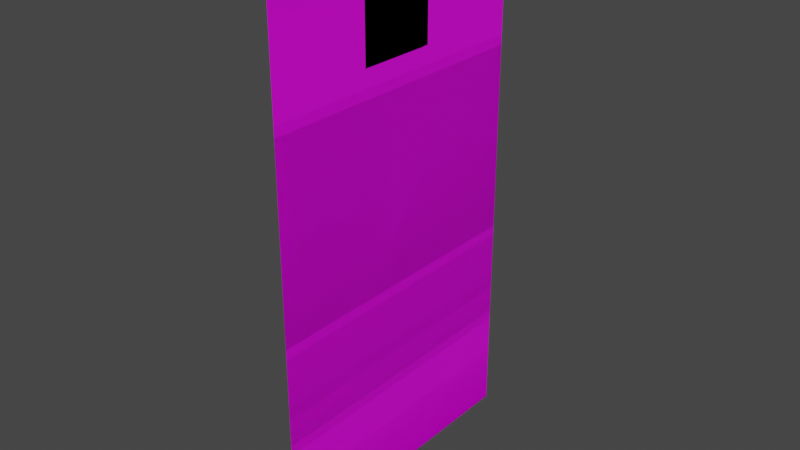 # Source: Leader_Murasame.blend  (saved by Blender 2.80.75; exported with 4.5.12 LTS)
import bpy
from mathutils import Matrix  # noqa: F401  (used for matrix-valued properties, if any)

bpy.ops.wm.read_factory_settings(use_empty=True)
scene = bpy.context.scene
scene.name = 'Scene'

# ---- collections
col_collection = bpy.data.collections.new('Collection'); scene.collection.children.link(col_collection)

# ---- images (referenced by path relative to the original .blend; pixels are not part of the script)
import os
ASSET_DIR = os.environ.get("B2B_ASSET_DIR", "")  # directory of the original .blend (textures are referenced by path, not embedded)
HERE = os.path.dirname(os.path.abspath(__file__))  # packed textures are extracted next to this script under _unpacked/

def load_image(name, relpath, width, height, colorspace="sRGB"):
    """Load a texture the original file referenced (path relative to the .blend, or extracted next to this script)."""
    p = next((c for c in (os.path.join(HERE, relpath), os.path.join(ASSET_DIR, relpath)) if relpath and os.path.exists(c)), "")
    if p:
        img = bpy.data.images.load(p, check_existing=True)
        img.name = name
    else:  # same state as the original file: an image datablock whose file is absent (Cycles renders it pink)
        img = bpy.data.images.new(name, width, height)
        img.source = "FILE"
        img.filepath = "//" + (relpath or name)
    img.colorspace_settings.name = colorspace
    return img
img_murasame_body_png_001 = load_image('Murasame Body.png.001', 'Murasame Body.png', 1024, 1024, 'sRGB')
img_murasame_expression_png = load_image('Murasame Expression.png', 'Murasame Expression.png', 1024, 1024, 'sRGB')

# ---- materials (node trees are filled in below, after node groups)
mat_murasame_body = bpy.data.materials.new('Murasame Body')
mat_murasame_expression = bpy.data.materials.new('Murasame Expression')

# ---- material node trees
mat_murasame_body.use_nodes = True; mat_murasame_body.node_tree.nodes.clear()
_N = mat_murasame_body.node_tree.nodes; _L = mat_murasame_body.node_tree.links
n0 = _N.new('ShaderNodeOutputMaterial'); n0.name = 'Material Output'; n0.location = (300, 300)
n1 = _N.new('ShaderNodeBsdfPrincipled'); n1.name = 'Principled BSDF'; n1.location = (10, 300)
n1.distribution = 'GGX'
n1.subsurface_method = 'BURLEY'
n1.inputs[3].default_value = 1.45
n1.inputs[27].default_value = (0.0, 0.0, 0.0, 1.0)
n1.inputs[28].default_value = 1.0
n2 = _N.new('ShaderNodeTexImage'); n2.name = 'Image Texture'; n2.location = (-280, 265)
n2.image = img_murasame_body_png_001
_L.new(n1.outputs[0], n0.inputs[0])
_L.new(n2.outputs[0], n1.inputs[0])
_L.new(n2.outputs[1], n1.inputs[4])
n0.is_active_output = True
mat_murasame_expression.use_nodes = True; mat_murasame_expression.node_tree.nodes.clear()
_N = mat_murasame_expression.node_tree.nodes; _L = mat_murasame_expression.node_tree.links
n0 = _N.new('ShaderNodeOutputMaterial'); n0.name = 'Material Output'; n0.location = (300, 300)
n1 = _N.new('ShaderNodeBsdfPrincipled'); n1.name = 'Principled BSDF'; n1.location = (10, 300)
n1.distribution = 'GGX'
n1.subsurface_method = 'BURLEY'
n1.inputs[3].default_value = 1.45
n1.inputs[27].default_value = (0.0, 0.0, 0.0, 1.0)
n1.inputs[28].default_value = 1.0
n2 = _N.new('ShaderNodeTexImage'); n2.name = 'Image Texture'; n2.location = (-280, 265)
n2.image = img_murasame_expression_png
_L.new(n1.outputs[0], n0.inputs[0])
_L.new(n2.outputs[0], n1.inputs[0])
_L.new(n2.outputs[1], n1.inputs[4])
n0.is_active_output = True

# ---- world
world_world = bpy.data.worlds.new('World'); scene.world = world_world
world_world.use_nodes = True; world_world.node_tree.nodes.clear()
_N = world_world.node_tree.nodes; _L = world_world.node_tree.links
n0 = _N.new('ShaderNodeOutputWorld'); n0.name = 'World Output'; n0.location = (300, 300)
n1 = _N.new('ShaderNodeBackground'); n1.name = 'Background'; n1.location = (10, 300)
n1.inputs[0].default_value = (0.05088, 0.05088, 0.05088, 1.0)
_L.new(n1.outputs[0], n0.inputs[0])
n0.is_active_output = True
world_world.color = (0.05088, 0.05088, 0.05088)
world_world.use_sun_shadow = False
world_world.sun_shadow_jitter_overblur = 0.0

# ---- meshes
me_plane = bpy.data.meshes.new('Plane')
me_plane.from_pydata([(3.06e-06, -38.5, 140.0), (-3.06e-06, -38.5, 0.0), (3.06e-06, 38.5, 140.0), (-3.06e-06, 38.5, 0.0)], [], [(1, 2, 0), (1, 3, 2)])
_uv = me_plane.uv_layers.new(name='UVMap')
_uv.uv.foreach_set('vector', [1.49e-08, 0.28, 0.396, 1.0, -1.49e-08, 1.0, 1.49e-08, 0.28, 0.396, 0.28, 0.396, 1.0])
me_plane.materials.append(mat_murasame_body)
me_plane.use_remesh_preserve_volume = False
me_plane.use_remesh_preserve_attributes = False
me_plane.use_mirror_vertex_groups = False
me_plane.update()
me_plane_001 = bpy.data.meshes.new('Plane.001')
me_plane_001.from_pydata([(0.0001611, -38.5, 140.0), (-3.06e-06, -38.5, 3.453e-12), (0.0001611, 38.5, 140.0), (-3.06e-06, 38.5, 3.453e-12)], [], [(1, 2, 0), (1, 3, 2)])
_uv = me_plane_001.uv_layers.new(name='UVMap')
_uv.uv.foreach_set('vector', [0.5, 0.28, 0.896, 1.0, 0.5, 1.0, 0.5, 0.28, 0.896, 0.28, 0.896, 1.0])
me_plane_001.materials.append(mat_murasame_body)
me_plane_001.use_remesh_preserve_volume = False
me_plane_001.use_remesh_preserve_attributes = False
me_plane_001.use_mirror_vertex_groups = False
me_plane_001.update()
me_plane_002 = bpy.data.meshes.new('Plane.002')
me_plane_002.from_pydata([(0.0001611, -38.5, 140.0), (-3.06e-06, -38.5, 3.453e-12), (0.0001611, 38.5, 140.0), (-3.06e-06, 38.5, 3.453e-12)], [], [(1, 2, 0), (1, 3, 2)])
_uv = me_plane_002.uv_layers.new(name='UVMap')
_uv.uv.foreach_set('vector', [-1.49e-08, 0.396, 0.72, -2.98e-08, 0.72, 0.396, -1.49e-08, 0.396, -1.49e-08, -2.98e-08, 0.72, -2.98e-08])
me_plane_002.materials.append(mat_murasame_body)
me_plane_002.use_remesh_preserve_volume = False
me_plane_002.use_remesh_preserve_attributes = False
me_plane_002.use_mirror_vertex_groups = False
me_plane_002.update()
me_plane_003 = bpy.data.meshes.new('Plane.003')
me_plane_003.from_pydata([(0.01, -11.28, 130.7), (0.01, -11.28, 111.2), (0.01, 8.164, 130.7), (0.01, 8.164, 111.2)], [], [(1, 2, 0), (1, 3, 2)])
_uv = me_plane_003.uv_layers.new(name='UVMap')
_uv.uv.foreach_set('vector', [0.2, 0.8, 0.4, 1.0, 0.2, 1.0, 0.2, 0.8, 0.4, 0.8, 0.4, 1.0])
me_plane_003.materials.append(mat_murasame_expression)
me_plane_003.use_remesh_preserve_volume = False
me_plane_003.use_remesh_preserve_attributes = False
me_plane_003.use_mirror_vertex_groups = False
me_plane_003.update()
me_plane_004 = bpy.data.meshes.new('Plane.004')
me_plane_004.from_pydata([(0.01, -11.28, 130.7), (0.01, -11.28, 111.2), (0.01, 8.164, 130.7), (0.01, 8.164, 111.2)], [], [(1, 2, 0), (1, 3, 2)])
_uv = me_plane_004.uv_layers.new(name='UVMap')
_uv.uv.foreach_set('vector', [-1.49e-08, 0.8, 0.2, 1.0, 1.49e-08, 1.0, -1.49e-08, 0.8, 0.2, 0.8, 0.2, 1.0])
me_plane_004.materials.append(mat_murasame_expression)
me_plane_004.use_remesh_preserve_volume = False
me_plane_004.use_remesh_preserve_attributes = False
me_plane_004.use_mirror_vertex_groups = False
me_plane_004.update()
me_plane_005 = bpy.data.meshes.new('Plane.005')
me_plane_005.from_pydata([(0.01, -11.28, 130.7), (0.01, -11.28, 111.2), (0.01, 8.164, 130.7), (0.01, 8.164, 111.2)], [], [(1, 2, 0), (1, 3, 2)])
_uv = me_plane_005.uv_layers.new(name='UVMap')
_uv.uv.foreach_set('vector', [0.4, 0.8, 0.6, 1.0, 0.4, 1.0, 0.4, 0.8, 0.6, 0.8, 0.6, 1.0])
me_plane_005.materials.append(mat_murasame_expression)
me_plane_005.use_remesh_preserve_volume = False
me_plane_005.use_remesh_preserve_attributes = False
me_plane_005.use_mirror_vertex_groups = False
me_plane_005.update()
me_plane_006 = bpy.data.meshes.new('Plane.006')
me_plane_006.from_pydata([(0.01, -9.793, 130.8), (0.01, -9.793, 111.3), (0.01, 9.651, 130.8), (0.01, 9.651, 111.3)], [], [(1, 2, 0), (1, 3, 2)])
_uv = me_plane_006.uv_layers.new(name='UVMap')
_uv.uv.foreach_set('vector', [0.6, 0.8, 0.8, 1.0, 0.6, 1.0, 0.6, 0.8, 0.8, 0.8, 0.8, 1.0])
me_plane_006.materials.append(mat_murasame_expression)
me_plane_006.use_remesh_preserve_volume = False
me_plane_006.use_remesh_preserve_attributes = False
me_plane_006.use_mirror_vertex_groups = False
me_plane_006.update()
me_plane_007 = bpy.data.meshes.new('Plane.007')
me_plane_007.from_pydata([(0.01, -11.28, 130.7), (0.01, -11.28, 111.2), (0.01, 8.164, 130.7), (0.01, 8.164, 111.2)], [], [(1, 2, 0), (1, 3, 2)])
_uv = me_plane_007.uv_layers.new(name='UVMap')
_uv.uv.foreach_set('vector', [0.2, 0.6, 0.4, 0.8, 0.2, 0.8, 0.2, 0.6, 0.4, 0.6, 0.4, 0.8])
me_plane_007.materials.append(mat_murasame_expression)
me_plane_007.use_remesh_preserve_volume = False
me_plane_007.use_remesh_preserve_attributes = False
me_plane_007.use_mirror_vertex_groups = False
me_plane_007.update()
me_plane_008 = bpy.data.meshes.new('Plane.008')
me_plane_008.from_pydata([(0.01, -11.28, 130.7), (0.01, -11.28, 111.2), (0.01, 8.164, 130.7), (0.01, 8.164, 111.2)], [], [(1, 2, 0), (1, 3, 2)])
_uv = me_plane_008.uv_layers.new(name='UVMap')
_uv.uv.foreach_set('vector', [0.4, 0.6, 0.6, 0.8, 0.4, 0.8, 0.4, 0.6, 0.6, 0.6, 0.6, 0.8])
me_plane_008.materials.append(mat_murasame_expression)
me_plane_008.use_remesh_preserve_volume = False
me_plane_008.use_remesh_preserve_attributes = False
me_plane_008.use_mirror_vertex_groups = False
me_plane_008.update()
me_plane_009 = bpy.data.meshes.new('Plane.009')
me_plane_009.from_pydata([(0.01, -11.28, 130.7), (0.01, -11.28, 111.2), (0.01, 8.164, 130.7), (0.01, 8.164, 111.2)], [], [(1, 2, 0), (1, 3, 2)])
_uv = me_plane_009.uv_layers.new(name='UVMap')
_uv.uv.foreach_set('vector', [0.2, 0.4, 0.4, 0.6, 0.2, 0.6, 0.2, 0.4, 0.4, 0.4, 0.4, 0.6])
me_plane_009.materials.append(mat_murasame_expression)
me_plane_009.use_remesh_preserve_volume = False
me_plane_009.use_remesh_preserve_attributes = False
me_plane_009.use_mirror_vertex_groups = False
me_plane_009.update()
me_plane_010 = bpy.data.meshes.new('Plane.010')
me_plane_010.from_pydata([(0.01, -9.793, 130.8), (0.01, -9.793, 111.3), (0.01, 9.651, 130.8), (0.01, 9.651, 111.3)], [], [(1, 2, 0), (1, 3, 2)])
_uv = me_plane_010.uv_layers.new(name='UVMap')
_uv.uv.foreach_set('vector', [0.6, 0.4, 0.8, 0.6, 0.6, 0.6, 0.6, 0.4, 0.8, 0.4, 0.8, 0.6])
me_plane_010.materials.append(mat_murasame_expression)
me_plane_010.use_remesh_preserve_volume = False
me_plane_010.use_remesh_preserve_attributes = False
me_plane_010.use_mirror_vertex_groups = False
me_plane_010.update()
me_plane_012 = bpy.data.meshes.new('Plane.012')
me_plane_012.from_pydata([(0.01, -11.28, 130.7), (0.01, -11.28, 111.2), (0.01, 8.164, 130.7), (0.01, 8.164, 111.2)], [], [(1, 2, 0), (1, 3, 2)])
_uv = me_plane_012.uv_layers.new(name='UVMap')
_uv.uv.foreach_set('vector', [-1.49e-08, 0.6, 0.2, 0.8, 1.49e-08, 0.8, -1.49e-08, 0.6, 0.2, 0.6, 0.2, 0.8])
me_plane_012.materials.append(mat_murasame_expression)
me_plane_012.use_remesh_preserve_volume = False
me_plane_012.use_remesh_preserve_attributes = False
me_plane_012.use_mirror_vertex_groups = False
me_plane_012.update()
me_plane_014 = bpy.data.meshes.new('Plane.014')
me_plane_014.from_pydata([(0.01, -11.28, 130.7), (0.01, -11.28, 111.2), (0.01, 8.164, 130.7), (0.01, 8.164, 111.2)], [], [(1, 2, 0), (1, 3, 2)])
_uv = me_plane_014.uv_layers.new(name='UVMap')
_uv.uv.foreach_set('vector', [-1.49e-08, 0.4, 0.2, 0.6, 1.49e-08, 0.6, -1.49e-08, 0.4, 0.2, 0.4, 0.2, 0.6])
me_plane_014.materials.append(mat_murasame_expression)
me_plane_014.use_remesh_preserve_volume = False
me_plane_014.use_remesh_preserve_attributes = False
me_plane_014.use_mirror_vertex_groups = False
me_plane_014.update()
me_plane_015 = bpy.data.meshes.new('Plane.015')
me_plane_015.from_pydata([(0.01, -11.28, 130.7), (0.01, -11.28, 111.2), (0.01, 8.164, 130.7), (0.01, 8.164, 111.2)], [], [(1, 2, 0), (1, 3, 2)])
_uv = me_plane_015.uv_layers.new(name='UVMap')
_uv.uv.foreach_set('vector', [0.4, 0.4, 0.6, 0.6, 0.4, 0.6, 0.4, 0.4, 0.6, 0.4, 0.6, 0.6])
me_plane_015.materials.append(mat_murasame_expression)
me_plane_015.use_remesh_preserve_volume = False
me_plane_015.use_remesh_preserve_attributes = False
me_plane_015.use_mirror_vertex_groups = False
me_plane_015.update()
me_plane_016 = bpy.data.meshes.new('Plane.016')
me_plane_016.from_pydata([(0.01, -11.28, 130.7), (0.01, -11.28, 111.2), (0.01, 8.164, 130.7), (0.01, 8.164, 111.2)], [], [(1, 2, 0), (1, 3, 2)])
_uv = me_plane_016.uv_layers.new(name='UVMap')
_uv.uv.foreach_set('vector', [-1.49e-08, 0.2, 0.2, 0.4, 1.49e-08, 0.4, -1.49e-08, 0.2, 0.2, 0.2, 0.2, 0.4])
me_plane_016.materials.append(mat_murasame_expression)
me_plane_016.use_remesh_preserve_volume = False
me_plane_016.use_remesh_preserve_attributes = False
me_plane_016.use_mirror_vertex_groups = False
me_plane_016.update()
me_plane_017 = bpy.data.meshes.new('Plane.017')
me_plane_017.from_pydata([(0.01, -11.28, 130.7), (0.01, -11.28, 111.2), (0.01, 8.164, 130.7), (0.01, 8.164, 111.2)], [], [(1, 2, 0), (1, 3, 2)])
_uv = me_plane_017.uv_layers.new(name='UVMap')
_uv.uv.foreach_set('vector', [0.2, 0.2, 0.4, 0.4, 0.2, 0.4, 0.2, 0.2, 0.4, 0.2, 0.4, 0.4])
me_plane_017.materials.append(mat_murasame_expression)
me_plane_017.use_remesh_preserve_volume = False
me_plane_017.use_remesh_preserve_attributes = False
me_plane_017.use_mirror_vertex_groups = False
me_plane_017.update()
me_plane_018 = bpy.data.meshes.new('Plane.018')
me_plane_018.from_pydata([(0.01, -11.28, 130.7), (0.01, -11.28, 111.2), (0.01, 8.164, 130.7), (0.01, 8.164, 111.2)], [], [(1, 2, 0), (1, 3, 2)])
_uv = me_plane_018.uv_layers.new(name='UVMap')
_uv.uv.foreach_set('vector', [0.4, 0.2, 0.6, 0.4, 0.4, 0.4, 0.4, 0.2, 0.6, 0.2, 0.6, 0.4])
me_plane_018.materials.append(mat_murasame_expression)
me_plane_018.use_remesh_preserve_volume = False
me_plane_018.use_remesh_preserve_attributes = False
me_plane_018.use_mirror_vertex_groups = False
me_plane_018.update()
me_plane_019 = bpy.data.meshes.new('Plane.019')
me_plane_019.from_pydata([(0.01, -11.28, 130.7), (0.01, -11.28, 111.2), (0.01, 8.164, 130.7), (0.01, 8.164, 111.2)], [], [(1, 2, 0), (1, 3, 2)])
_uv = me_plane_019.uv_layers.new(name='UVMap')
_uv.uv.foreach_set('vector', [-1.49e-08, 5.96e-08, 0.2, 0.2, 1.49e-08, 0.2, -1.49e-08, 5.96e-08, 0.2, 0.0, 0.2, 0.2])
me_plane_019.materials.append(mat_murasame_expression)
me_plane_019.use_remesh_preserve_volume = False
me_plane_019.use_remesh_preserve_attributes = False
me_plane_019.use_mirror_vertex_groups = False
me_plane_019.update()
me_plane_020 = bpy.data.meshes.new('Plane.020')
me_plane_020.from_pydata([(0.01, -11.28, 130.7), (0.01, -11.28, 111.2), (0.01, 8.164, 130.7), (0.01, 8.164, 111.2)], [], [(1, 2, 0), (1, 3, 2)])
_uv = me_plane_020.uv_layers.new(name='UVMap')
_uv.uv.foreach_set('vector', [0.2, 5.96e-08, 0.4, 0.2, 0.2, 0.2, 0.2, 5.96e-08, 0.4, -3.278e-07, 0.4, 0.2])
me_plane_020.materials.append(mat_murasame_expression)
me_plane_020.use_remesh_preserve_volume = False
me_plane_020.use_remesh_preserve_attributes = False
me_plane_020.use_mirror_vertex_groups = False
me_plane_020.update()
me_plane_021 = bpy.data.meshes.new('Plane.021')
me_plane_021.from_pydata([(0.01, -11.28, 130.7), (0.01, -11.28, 111.2), (0.01, 8.164, 130.7), (0.01, 8.164, 111.2)], [], [(1, 2, 0), (1, 3, 2)])
_uv = me_plane_021.uv_layers.new(name='UVMap')
_uv.uv.foreach_set('vector', [0.4, 5.96e-08, 0.6, 0.2, 0.4, 0.2, 0.4, 5.96e-08, 0.6, 0.0, 0.6, 0.2])
me_plane_021.materials.append(mat_murasame_expression)
me_plane_021.use_remesh_preserve_volume = False
me_plane_021.use_remesh_preserve_attributes = False
me_plane_021.use_mirror_vertex_groups = False
me_plane_021.update()
me_plane_023 = bpy.data.meshes.new('Plane.023')
me_plane_023.from_pydata([(0.01, -9.793, 130.8), (0.01, -9.793, 111.3), (0.01, 9.651, 130.8), (0.01, 9.651, 111.3)], [], [(1, 2, 0), (1, 3, 2)])
_uv = me_plane_023.uv_layers.new(name='UVMap')
_uv.uv.foreach_set('vector', [0.8, 0.8, 1.0, 1.0, 0.8, 1.0, 0.8, 0.8, 1.0, 0.8, 1.0, 1.0])
me_plane_023.materials.append(mat_murasame_expression)
me_plane_023.use_remesh_preserve_volume = False
me_plane_023.use_remesh_preserve_attributes = False
me_plane_023.use_mirror_vertex_groups = False
me_plane_023.update()
me_plane_024 = bpy.data.meshes.new('Plane.024')
me_plane_024.from_pydata([(0.01, -9.793, 130.8), (0.01, -9.793, 111.3), (0.01, 9.651, 130.8), (0.01, 9.651, 111.3)], [], [(1, 2, 0), (1, 3, 2)])
_uv = me_plane_024.uv_layers.new(name='UVMap')
_uv.uv.foreach_set('vector', [0.6, 0.6, 0.8, 0.8, 0.6, 0.8, 0.6, 0.6, 0.8, 0.6, 0.8, 0.8])
me_plane_024.materials.append(mat_murasame_expression)
me_plane_024.use_remesh_preserve_volume = False
me_plane_024.use_remesh_preserve_attributes = False
me_plane_024.use_mirror_vertex_groups = False
me_plane_024.update()
me_plane_025 = bpy.data.meshes.new('Plane.025')
me_plane_025.from_pydata([(0.01, -9.793, 130.8), (0.01, -9.793, 111.3), (0.01, 9.651, 130.8), (0.01, 9.651, 111.3)], [], [(1, 2, 0), (1, 3, 2)])
_uv = me_plane_025.uv_layers.new(name='UVMap')
_uv.uv.foreach_set('vector', [0.8, 0.6, 1.0, 0.8, 0.8, 0.8, 0.8, 0.6, 1.0, 0.6, 1.0, 0.8])
me_plane_025.materials.append(mat_murasame_expression)
me_plane_025.use_remesh_preserve_volume = False
me_plane_025.use_remesh_preserve_attributes = False
me_plane_025.use_mirror_vertex_groups = False
me_plane_025.update()
me_plane_026 = bpy.data.meshes.new('Plane.026')
me_plane_026.from_pydata([(0.01, -9.793, 130.8), (0.01, -9.793, 111.3), (0.01, 9.651, 130.8), (0.01, 9.651, 111.3)], [], [(1, 2, 0), (1, 3, 2)])
_uv = me_plane_026.uv_layers.new(name='UVMap')
_uv.uv.foreach_set('vector', [0.8, 0.4, 1.0, 0.6, 0.8, 0.6, 0.8, 0.4, 1.0, 0.4, 1.0, 0.6])
me_plane_026.materials.append(mat_murasame_expression)
me_plane_026.use_remesh_preserve_volume = False
me_plane_026.use_remesh_preserve_attributes = False
me_plane_026.use_mirror_vertex_groups = False
me_plane_026.update()
me_plane_027 = bpy.data.meshes.new('Plane.027')
me_plane_027.from_pydata([(0.01, -9.793, 130.8), (0.01, -9.793, 111.3), (0.01, 9.651, 130.8), (0.01, 9.651, 111.3)], [], [(1, 2, 0), (1, 3, 2)])
_uv = me_plane_027.uv_layers.new(name='UVMap')
_uv.uv.foreach_set('vector', [0.6, 0.2, 0.8, 0.4, 0.6, 0.4, 0.6, 0.2, 0.8, 0.2, 0.8, 0.4])
me_plane_027.materials.append(mat_murasame_expression)
me_plane_027.use_remesh_preserve_volume = False
me_plane_027.use_remesh_preserve_attributes = False
me_plane_027.use_mirror_vertex_groups = False
me_plane_027.update()
me_plane_028 = bpy.data.meshes.new('Plane.028')
me_plane_028.from_pydata([(0.01, -9.793, 130.8), (0.01, -9.793, 111.3), (0.01, 9.651, 130.8), (0.01, 9.651, 111.3)], [], [(1, 2, 0), (1, 3, 2)])
_uv = me_plane_028.uv_layers.new(name='UVMap')
_uv.uv.foreach_set('vector', [0.8, 0.2, 1.0, 0.4, 0.8, 0.4, 0.8, 0.2, 1.0, 0.2, 1.0, 0.4])
me_plane_028.materials.append(mat_murasame_expression)
me_plane_028.use_remesh_preserve_volume = False
me_plane_028.use_remesh_preserve_attributes = False
me_plane_028.use_mirror_vertex_groups = False
me_plane_028.update()
me_plane_029 = bpy.data.meshes.new('Plane.029')
me_plane_029.from_pydata([(0.01, -9.793, 130.8), (0.01, -9.793, 111.3), (0.01, 9.651, 130.8), (0.01, 9.651, 111.3)], [], [(1, 2, 0), (1, 3, 2)])
_uv = me_plane_029.uv_layers.new(name='UVMap')
_uv.uv.foreach_set('vector', [0.6, 5.96e-08, 0.8, 0.2, 0.6, 0.2, 0.6, 5.96e-08, 0.8, 0.0, 0.8, 0.2])
me_plane_029.materials.append(mat_murasame_expression)
me_plane_029.use_remesh_preserve_volume = False
me_plane_029.use_remesh_preserve_attributes = False
me_plane_029.use_mirror_vertex_groups = False
me_plane_029.update()
me_plane_030 = bpy.data.meshes.new('Plane.030')
me_plane_030.from_pydata([(0.01, -9.793, 130.8), (0.01, -9.793, 111.3), (0.01, 9.651, 130.8), (0.01, 9.651, 111.3)], [], [(1, 2, 0), (1, 3, 2)])
_uv = me_plane_030.uv_layers.new(name='UVMap')
_uv.uv.foreach_set('vector', [0.8, 5.96e-08, 1.0, 0.2, 0.8, 0.2, 0.8, 5.96e-08, 1.0, 0.0, 1.0, 0.2])
me_plane_030.materials.append(mat_murasame_expression)
me_plane_030.use_remesh_preserve_volume = False
me_plane_030.use_remesh_preserve_attributes = False
me_plane_030.use_mirror_vertex_groups = False
me_plane_030.update()
arm_armature = bpy.data.armatures.new('Armature')  # bones are not reproduced

# ---- objects
ob_armature = bpy.data.objects.new('Armature', arm_armature)
ob_body_1 = bpy.data.objects.new('Body 1', me_plane)
ob_body_2 = bpy.data.objects.new('Body 2', me_plane_001)
ob_body_3 = bpy.data.objects.new('Body 3', me_plane_002)
ob_exp01 = bpy.data.objects.new('EXP01', me_plane_003)
ob_exp00 = bpy.data.objects.new('EXP00', me_plane_004)
ob_exp02 = bpy.data.objects.new('EXP02', me_plane_005)
ob_exp03 = bpy.data.objects.new('EXP03', me_plane_006)
ob_exp11 = bpy.data.objects.new('EXP11', me_plane_007)
ob_exp12 = bpy.data.objects.new('EXP12', me_plane_008)
ob_exp21 = bpy.data.objects.new('EXP21', me_plane_009)
ob_exp23 = bpy.data.objects.new('EXP23', me_plane_010)
ob_exp10 = bpy.data.objects.new('EXP10', me_plane_012)
ob_exp20 = bpy.data.objects.new('EXP20', me_plane_014)
ob_exp22 = bpy.data.objects.new('EXP22', me_plane_015)
ob_exp30 = bpy.data.objects.new('EXP30', me_plane_016)
ob_exp31 = bpy.data.objects.new('EXP31', me_plane_017)
ob_exp32 = bpy.data.objects.new('EXP32', me_plane_018)
ob_exp40 = bpy.data.objects.new('EXP40', me_plane_019)
ob_exp41 = bpy.data.objects.new('EXP41', me_plane_020)
ob_exp42 = bpy.data.objects.new('EXP42', me_plane_021)
ob_exp04 = bpy.data.objects.new('EXP04', me_plane_023)
ob_exp13 = bpy.data.objects.new('EXP13', me_plane_024)
ob_exp14 = bpy.data.objects.new('EXP14', me_plane_025)
ob_exp24 = bpy.data.objects.new('EXP24', me_plane_026)
ob_exp33 = bpy.data.objects.new('EXP33', me_plane_027)
ob_exp34 = bpy.data.objects.new('EXP34', me_plane_028)
ob_exp43 = bpy.data.objects.new('EXP43', me_plane_029)
ob_exp44 = bpy.data.objects.new('EXP44', me_plane_030)

# ---- transforms, parenting, visibility, modifiers, constraints
ob_armature.location = (0.0, 0.0, 0.0)
ob_armature.lineart.crease_threshold = 0.0
ob_body_1.parent = ob_armature
ob_body_1.location = (0.0, 0.0, 0.0)
ob_body_1.lineart.crease_threshold = 0.0
_vg = ob_body_1.vertex_groups.new(name='Body 1')
_vg.add([0, 1, 2, 3], 1.0, 'REPLACE')
_m = ob_body_1.modifiers.new('Armature', 'ARMATURE')
_m.object = ob_armature
ob_body_2.parent = ob_armature
ob_body_2.location = (0.0, 0.0, 0.0)
ob_body_2.lineart.crease_threshold = 0.0
_vg = ob_body_2.vertex_groups.new(name='Body 2')
_vg.add([0, 1, 2, 3], 1.0, 'REPLACE')
_m = ob_body_2.modifiers.new('Armature', 'ARMATURE')
_m.object = ob_armature
ob_body_3.parent = ob_armature
ob_body_3.location = (0.0, 0.0, 0.0)
ob_body_3.lineart.crease_threshold = 0.0
_vg = ob_body_3.vertex_groups.new(name='Body 3')
_vg.add([0, 1, 2, 3], 1.0, 'REPLACE')
_m = ob_body_3.modifiers.new('Armature', 'ARMATURE')
_m.object = ob_armature
ob_exp01.parent = ob_armature
ob_exp01.location = (0.0, 0.0, 0.0)
ob_exp01.lineart.crease_threshold = 0.0
_vg = ob_exp01.vertex_groups.new(name='Face01')
_vg.add([0, 1, 2, 3], 1.0, 'REPLACE')
_m = ob_exp01.modifiers.new('Armature', 'ARMATURE')
_m.object = ob_armature
ob_exp00.parent = ob_armature
ob_exp00.location = (0.0, 0.0, 0.0)
ob_exp00.lineart.crease_threshold = 0.0
_vg = ob_exp00.vertex_groups.new(name='Face00')
_vg.add([0, 1, 2, 3], 1.0, 'REPLACE')
_m = ob_exp00.modifiers.new('Armature', 'ARMATURE')
_m.object = ob_armature
ob_exp02.parent = ob_armature
ob_exp02.location = (0.0, 0.0, 0.0)
ob_exp02.lineart.crease_threshold = 0.0
_vg = ob_exp02.vertex_groups.new(name='Face02')
_vg.add([0, 1, 2, 3], 1.0, 'REPLACE')
_m = ob_exp02.modifiers.new('Armature', 'ARMATURE')
_m.object = ob_armature
ob_exp03.parent = ob_armature
ob_exp03.location = (0.0, 0.0, 0.0)
ob_exp03.lineart.crease_threshold = 0.0
_vg = ob_exp03.vertex_groups.new(name='Face03')
_vg.add([0, 1, 2, 3], 1.0, 'REPLACE')
_m = ob_exp03.modifiers.new('Armature', 'ARMATURE')
_m.object = ob_armature
ob_exp11.parent = ob_armature
ob_exp11.location = (0.0, 0.0, 0.0)
ob_exp11.lineart.crease_threshold = 0.0
_vg = ob_exp11.vertex_groups.new(name='Face11')
_vg.add([0, 1, 2, 3], 1.0, 'REPLACE')
_m = ob_exp11.modifiers.new('Armature', 'ARMATURE')
_m.object = ob_armature
ob_exp12.parent = ob_armature
ob_exp12.location = (0.0, 0.0, 0.0)
ob_exp12.lineart.crease_threshold = 0.0
_vg = ob_exp12.vertex_groups.new(name='Face12')
_vg.add([0, 1, 2, 3], 1.0, 'REPLACE')
_m = ob_exp12.modifiers.new('Armature', 'ARMATURE')
_m.object = ob_armature
ob_exp21.parent = ob_armature
ob_exp21.location = (0.0, 0.0, 0.0)
ob_exp21.lineart.crease_threshold = 0.0
_vg = ob_exp21.vertex_groups.new(name='Face21')
_vg.add([0, 1, 2, 3], 1.0, 'REPLACE')
_m = ob_exp21.modifiers.new('Armature', 'ARMATURE')
_m.object = ob_armature
ob_exp23.parent = ob_armature
ob_exp23.location = (0.0, 0.0, 0.0)
ob_exp23.lineart.crease_threshold = 0.0
_vg = ob_exp23.vertex_groups.new(name='Face23')
_vg.add([0, 1, 2, 3], 1.0, 'REPLACE')
_m = ob_exp23.modifiers.new('Armature', 'ARMATURE')
_m.object = ob_armature
ob_exp10.parent = ob_armature
ob_exp10.location = (0.0, 0.0, 0.0)
ob_exp10.lineart.crease_threshold = 0.0
_vg = ob_exp10.vertex_groups.new(name='Face10')
_vg.add([0, 1, 2, 3], 1.0, 'REPLACE')
_m = ob_exp10.modifiers.new('Armature', 'ARMATURE')
_m.object = ob_armature
ob_exp20.parent = ob_armature
ob_exp20.location = (0.0, 0.0, 0.0)
ob_exp20.lineart.crease_threshold = 0.0
_vg = ob_exp20.vertex_groups.new(name='Face20')
_vg.add([0, 1, 2, 3], 1.0, 'REPLACE')
_m = ob_exp20.modifiers.new('Armature', 'ARMATURE')
_m.object = ob_armature
ob_exp22.parent = ob_armature
ob_exp22.location = (0.0, 0.0, 0.0)
ob_exp22.lineart.crease_threshold = 0.0
_vg = ob_exp22.vertex_groups.new(name='Face22')
_vg.add([0, 1, 2, 3], 1.0, 'REPLACE')
_m = ob_exp22.modifiers.new('Armature', 'ARMATURE')
_m.object = ob_armature
ob_exp30.parent = ob_armature
ob_exp30.location = (0.0, 0.0, 0.0)
ob_exp30.lineart.crease_threshold = 0.0
_vg = ob_exp30.vertex_groups.new(name='Face30')
_vg.add([0, 1, 2, 3], 1.0, 'REPLACE')
_m = ob_exp30.modifiers.new('Armature', 'ARMATURE')
_m.object = ob_armature
ob_exp31.parent = ob_armature
ob_exp31.location = (0.0, 0.0, 0.0)
ob_exp31.lineart.crease_threshold = 0.0
_vg = ob_exp31.vertex_groups.new(name='Face31')
_vg.add([0, 1, 2, 3], 1.0, 'REPLACE')
_m = ob_exp31.modifiers.new('Armature', 'ARMATURE')
_m.object = ob_armature
ob_exp32.parent = ob_armature
ob_exp32.location = (0.0, 0.0, 0.0)
ob_exp32.lineart.crease_threshold = 0.0
_vg = ob_exp32.vertex_groups.new(name='Face32')
_vg.add([0, 1, 2, 3], 1.0, 'REPLACE')
_m = ob_exp32.modifiers.new('Armature', 'ARMATURE')
_m.object = ob_armature
ob_exp40.parent = ob_armature
ob_exp40.location = (0.0, 0.0, 0.0)
ob_exp40.lineart.crease_threshold = 0.0
_vg = ob_exp40.vertex_groups.new(name='Face40')
_vg.add([0, 1, 2, 3], 1.0, 'REPLACE')
_m = ob_exp40.modifiers.new('Armature', 'ARMATURE')
_m.object = ob_armature
ob_exp41.parent = ob_armature
ob_exp41.location = (0.0, 0.0, 0.0)
ob_exp41.lineart.crease_threshold = 0.0
_vg = ob_exp41.vertex_groups.new(name='Face41')
_vg.add([0, 1, 2, 3], 1.0, 'REPLACE')
_m = ob_exp41.modifiers.new('Armature', 'ARMATURE')
_m.object = ob_armature
ob_exp42.parent = ob_armature
ob_exp42.location = (0.0, 0.0, 0.0)
ob_exp42.lineart.crease_threshold = 0.0
_vg = ob_exp42.vertex_groups.new(name='Face42')
_vg.add([0, 1, 2, 3], 1.0, 'REPLACE')
_m = ob_exp42.modifiers.new('Armature', 'ARMATURE')
_m.object = ob_armature
ob_exp04.parent = ob_armature
ob_exp04.location = (0.0, 0.0, 0.0)
ob_exp04.lineart.crease_threshold = 0.0
_vg = ob_exp04.vertex_groups.new(name='Face04')
_vg.add([0, 1, 2, 3], 1.0, 'REPLACE')
_m = ob_exp04.modifiers.new('Armature', 'ARMATURE')
_m.object = ob_armature
ob_exp13.parent = ob_armature
ob_exp13.location = (0.0, 0.0, 0.0)
ob_exp13.lineart.crease_threshold = 0.0
_vg = ob_exp13.vertex_groups.new(name='Face13')
_vg.add([0, 1, 2, 3], 1.0, 'REPLACE')
_m = ob_exp13.modifiers.new('Armature', 'ARMATURE')
_m.object = ob_armature
ob_exp14.parent = ob_armature
ob_exp14.location = (0.0, 0.0, 0.0)
ob_exp14.lineart.crease_threshold = 0.0
_vg = ob_exp14.vertex_groups.new(name='Face14')
_vg.add([0, 1, 2, 3], 1.0, 'REPLACE')
_m = ob_exp14.modifiers.new('Armature', 'ARMATURE')
_m.object = ob_armature
ob_exp24.parent = ob_armature
ob_exp24.location = (0.0, 0.0, 0.0)
ob_exp24.lineart.crease_threshold = 0.0
_vg = ob_exp24.vertex_groups.new(name='Face24')
_vg.add([0, 1, 2, 3], 1.0, 'REPLACE')
_m = ob_exp24.modifiers.new('Armature', 'ARMATURE')
_m.object = ob_armature
ob_exp33.parent = ob_armature
ob_exp33.location = (0.0, 0.0, 0.0)
ob_exp33.lineart.crease_threshold = 0.0
_vg = ob_exp33.vertex_groups.new(name='Face33')
_vg.add([0, 1, 2, 3], 1.0, 'REPLACE')
_m = ob_exp33.modifiers.new('Armature', 'ARMATURE')
_m.object = ob_armature
ob_exp34.parent = ob_armature
ob_exp34.location = (0.0, 0.0, 0.0)
ob_exp34.lineart.crease_threshold = 0.0
_vg = ob_exp34.vertex_groups.new(name='Face34')
_vg.add([0, 1, 2, 3], 1.0, 'REPLACE')
_m = ob_exp34.modifiers.new('Armature', 'ARMATURE')
_m.object = ob_armature
ob_exp43.parent = ob_armature
ob_exp43.location = (0.0, 0.0, 0.0)
ob_exp43.lineart.crease_threshold = 0.0
_vg = ob_exp43.vertex_groups.new(name='Face43')
_vg.add([0, 1, 2, 3], 1.0, 'REPLACE')
_m = ob_exp43.modifiers.new('Armature', 'ARMATURE')
_m.object = ob_armature
ob_exp44.parent = ob_armature
ob_exp44.location = (0.0, 0.0, 0.0)
ob_exp44.lineart.crease_threshold = 0.0
_vg = ob_exp44.vertex_groups.new(name='Face44')
_vg.add([0, 1, 2, 3], 1.0, 'REPLACE')
_m = ob_exp44.modifiers.new('Armature', 'ARMATURE')
_m.object = ob_armature

# ---- collection membership
col_collection.objects.link(ob_armature)
col_collection.objects.link(ob_body_1)
col_collection.objects.link(ob_body_2)
col_collection.objects.link(ob_body_3)
col_collection.objects.link(ob_exp01)
col_collection.objects.link(ob_exp00)
col_collection.objects.link(ob_exp02)
col_collection.objects.link(ob_exp03)
col_collection.objects.link(ob_exp11)
col_collection.objects.link(ob_exp12)
col_collection.objects.link(ob_exp21)
col_collection.objects.link(ob_exp23)
col_collection.objects.link(ob_exp10)
col_collection.objects.link(ob_exp20)
col_collection.objects.link(ob_exp22)
col_collection.objects.link(ob_exp30)
col_collection.objects.link(ob_exp31)
col_collection.objects.link(ob_exp32)
col_collection.objects.link(ob_exp40)
col_collection.objects.link(ob_exp41)
col_collection.objects.link(ob_exp42)
col_collection.objects.link(ob_exp04)
col_collection.objects.link(ob_exp13)
col_collection.objects.link(ob_exp14)
col_collection.objects.link(ob_exp24)
col_collection.objects.link(ob_exp33)
col_collection.objects.link(ob_exp34)
col_collection.objects.link(ob_exp43)
col_collection.objects.link(ob_exp44)

# ---- scene / render settings (as saved in the file)
scene.frame_start = 1; scene.frame_end = 250; scene.frame_set(1)
scene.render.engine = 'CYCLES'
scene.cycles.use_denoising = False
scene.cycles.samples = 128
scene.cycles.sampling_pattern = 'TABULATED_SOBOL'
scene.cycles.use_adaptive_sampling = False
scene.cycles.use_light_tree = False
scene.view_settings.view_transform = 'Filmic'
scene.unit_settings.scale_length = 0.01
bpy.context.view_layer.update()

# ---- added for rendering (the .blend has no active camera and no usable light): camera, sun
cam_auto = bpy.data.cameras.new('AutoCamera')
cam_auto.lens = 50.0
cam_auto.sensor_width = 36.0
cam_auto.clip_end = 2594.41
ob_auto_camera = bpy.data.objects.new('AutoCamera', cam_auto)
scene.collection.objects.link(ob_auto_camera)
ob_auto_camera.location = (147.836, -177.397, 188.264)
ob_auto_camera.rotation_euler = (1.09748, -7.21219e-08, 0.694738)
scene.camera = ob_auto_camera
light_auto_sun = bpy.data.lights.new('AutoSun', 'SUN')
light_auto_sun.energy = 3.0
light_auto_sun.angle = 0.0523599
ob_auto_sun = bpy.data.objects.new('AutoSun', light_auto_sun)
scene.collection.objects.link(ob_auto_sun)
ob_auto_sun.rotation_euler = (0.872665, 0.174533, 0.523599)
bpy.context.view_layer.update()
